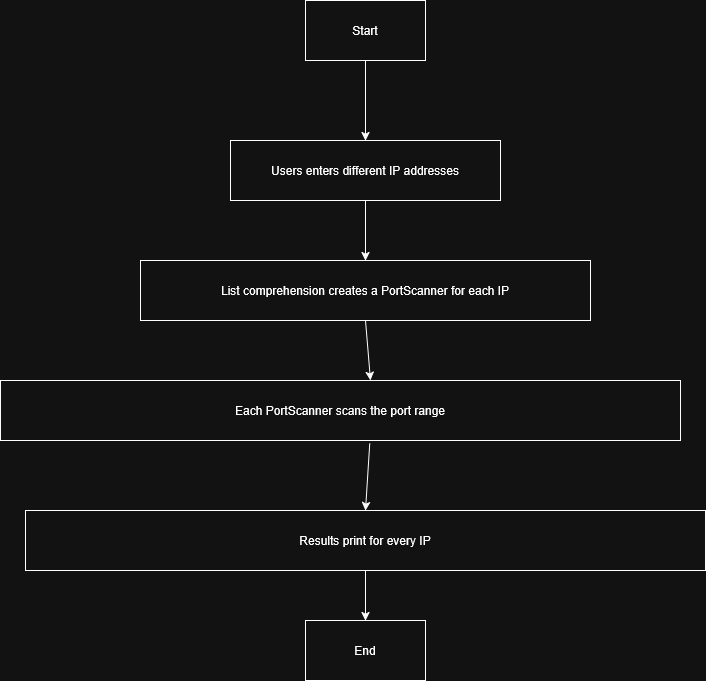

The diagram above was exported from draw.io. Its source (the exported page's mxGraphModel, read from the mxfile embedded in the PNG):
<mxGraphModel dx="1042" dy="535" grid="1" gridSize="10" guides="1" tooltips="1" connect="1" arrows="1" fold="1" page="1" pageScale="1" pageWidth="850" pageHeight="1100" math="0" shadow="0">
  <root>
    <mxCell id="0" />
    <mxCell id="1" parent="0" />
    <mxCell id="KWd55dyJOf9dcqJhew0P-1" parent="1" style="rounded=0;whiteSpace=wrap;html=1;" value="Start" vertex="1">
      <mxGeometry height="60" width="120" x="365" y="20" as="geometry" />
    </mxCell>
    <mxCell id="KWd55dyJOf9dcqJhew0P-2" edge="1" parent="1" source="KWd55dyJOf9dcqJhew0P-1" style="endArrow=classic;html=1;rounded=0;exitX=0.5;exitY=1;exitDx=0;exitDy=0;" value="">
      <mxGeometry height="50" relative="1" width="50" as="geometry">
        <Array as="points">
          <mxPoint x="425" y="120" />
        </Array>
        <mxPoint x="485" y="310" as="sourcePoint" />
        <mxPoint x="425" y="160" as="targetPoint" />
      </mxGeometry>
    </mxCell>
    <mxCell id="KWd55dyJOf9dcqJhew0P-3" parent="1" style="rounded=0;whiteSpace=wrap;html=1;" value="Users enters different IP addresses" vertex="1">
      <mxGeometry height="60" width="270" x="290" y="160" as="geometry" />
    </mxCell>
    <mxCell id="KWd55dyJOf9dcqJhew0P-4" edge="1" parent="1" source="KWd55dyJOf9dcqJhew0P-3" style="endArrow=classic;html=1;rounded=0;exitX=0.5;exitY=1;exitDx=0;exitDy=0;" value="">
      <mxGeometry height="50" relative="1" width="50" as="geometry">
        <mxPoint x="400" y="330" as="sourcePoint" />
        <mxPoint x="425" y="280" as="targetPoint" />
      </mxGeometry>
    </mxCell>
    <mxCell id="KWd55dyJOf9dcqJhew0P-5" parent="1" style="rounded=0;whiteSpace=wrap;html=1;" value="List comprehension creates a PortScanner for each IP" vertex="1">
      <mxGeometry height="60" width="450" x="200" y="280" as="geometry" />
    </mxCell>
    <mxCell id="KWd55dyJOf9dcqJhew0P-6" edge="1" parent="1" source="KWd55dyJOf9dcqJhew0P-5" style="endArrow=classic;html=1;rounded=0;exitX=0.5;exitY=1;exitDx=0;exitDy=0;" value="">
      <mxGeometry height="50" relative="1" width="50" as="geometry">
        <mxPoint x="420" y="470" as="sourcePoint" />
        <mxPoint x="430" y="400" as="targetPoint" />
      </mxGeometry>
    </mxCell>
    <mxCell id="KWd55dyJOf9dcqJhew0P-7" parent="1" style="rounded=0;whiteSpace=wrap;html=1;" value="Each PortScanner scans the port range " vertex="1">
      <mxGeometry height="60" width="680" x="60" y="400" as="geometry" />
    </mxCell>
    <mxCell id="KWd55dyJOf9dcqJhew0P-8" parent="1" style="rounded=0;whiteSpace=wrap;html=1;" value="Results print for every IP" vertex="1">
      <mxGeometry height="60" width="680" x="85" y="530" as="geometry" />
    </mxCell>
    <mxCell id="KWd55dyJOf9dcqJhew0P-9" edge="1" parent="1" source="KWd55dyJOf9dcqJhew0P-7" style="endArrow=classic;html=1;rounded=0;exitX=0.543;exitY=1.05;exitDx=0;exitDy=0;exitPerimeter=0;entryX=0.5;entryY=0;entryDx=0;entryDy=0;" target="KWd55dyJOf9dcqJhew0P-8" value="">
      <mxGeometry height="50" relative="1" width="50" as="geometry">
        <mxPoint x="490" y="480" as="sourcePoint" />
        <mxPoint x="495" y="540" as="targetPoint" />
      </mxGeometry>
    </mxCell>
    <mxCell id="KWd55dyJOf9dcqJhew0P-10" parent="1" style="rounded=0;whiteSpace=wrap;html=1;" value="End" vertex="1">
      <mxGeometry height="60" width="120" x="365" y="640" as="geometry" />
    </mxCell>
    <mxCell id="KWd55dyJOf9dcqJhew0P-11" edge="1" parent="1" source="KWd55dyJOf9dcqJhew0P-8" style="endArrow=classic;html=1;rounded=0;exitX=0.5;exitY=1;exitDx=0;exitDy=0;entryX=0.5;entryY=0;entryDx=0;entryDy=0;" target="KWd55dyJOf9dcqJhew0P-10" value="">
      <mxGeometry height="50" relative="1" width="50" as="geometry">
        <mxPoint x="454" y="590" as="sourcePoint" />
        <mxPoint x="450" y="657" as="targetPoint" />
      </mxGeometry>
    </mxCell>
  </root>
</mxGraphModel>